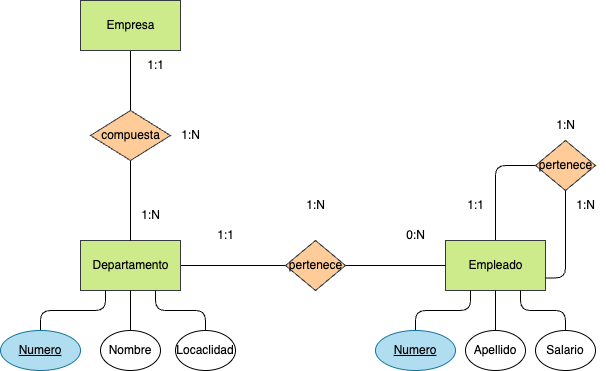

The diagram above was exported from draw.io. Its source (the exported page's mxGraphModel, read from the mxfile embedded in the PNG):
<mxGraphModel dx="1134" dy="717" grid="1" gridSize="10" guides="1" tooltips="1" connect="1" arrows="1" fold="1" page="1" pageScale="1" pageWidth="827" pageHeight="1169" math="0" shadow="0">
  <root>
    <mxCell id="0" />
    <mxCell id="1" parent="0" />
    <mxCell id="9" style="html=1;entryX=0;entryY=0.5;entryDx=0;entryDy=0;fontColor=#000000;endArrow=none;endFill=0;" edge="1" parent="1" source="10" target="14">
      <mxGeometry relative="1" as="geometry" />
    </mxCell>
    <mxCell id="10" value="&lt;font color=&quot;#000000&quot;&gt;Departamento&lt;/font&gt;" style="html=1;dashed=0;whitespace=wrap;fillColor=#cdeb8b;strokeColor=#36393d;" vertex="1" parent="1">
      <mxGeometry x="170" y="280" width="100" height="50" as="geometry" />
    </mxCell>
    <mxCell id="11" value="" style="edgeStyle=orthogonalEdgeStyle;html=1;endArrow=none;endFill=0;" edge="1" parent="1" source="12">
      <mxGeometry relative="1" as="geometry">
        <mxPoint x="635" y="205" as="targetPoint" />
        <Array as="points">
          <mxPoint x="585" y="205" />
        </Array>
      </mxGeometry>
    </mxCell>
    <mxCell id="12" value="&lt;font color=&quot;#000000&quot;&gt;Empleado&lt;br&gt;&lt;/font&gt;" style="html=1;dashed=0;whitespace=wrap;fillColor=#cdeb8b;strokeColor=#36393d;" vertex="1" parent="1">
      <mxGeometry x="535" y="280" width="100" height="50" as="geometry" />
    </mxCell>
    <mxCell id="13" style="edgeStyle=none;html=1;fontColor=#000000;endArrow=none;endFill=0;" edge="1" parent="1" source="14" target="12">
      <mxGeometry relative="1" as="geometry" />
    </mxCell>
    <mxCell id="14" value="&lt;font color=&quot;#000000&quot;&gt;pertenece&lt;/font&gt;" style="shape=rhombus;html=1;dashed=0;whitespace=wrap;perimeter=rhombusPerimeter;fillColor=#ffcc99;strokeColor=#36393d;" vertex="1" parent="1">
      <mxGeometry x="375" y="280" width="60" height="50" as="geometry" />
    </mxCell>
    <mxCell id="15" value="1:1" style="text;html=1;align=center;verticalAlign=middle;resizable=0;points=[];autosize=1;strokeColor=none;fillColor=none;fontColor=#000000;" vertex="1" parent="1">
      <mxGeometry x="295" y="260" width="40" height="30" as="geometry" />
    </mxCell>
    <mxCell id="16" value="0:N" style="text;html=1;align=center;verticalAlign=middle;resizable=0;points=[];autosize=1;strokeColor=none;fillColor=none;fontColor=#000000;" vertex="1" parent="1">
      <mxGeometry x="485" y="260" width="40" height="30" as="geometry" />
    </mxCell>
    <mxCell id="17" value="1:N" style="text;html=1;align=center;verticalAlign=middle;resizable=0;points=[];autosize=1;strokeColor=none;fillColor=none;fontColor=#000000;" vertex="1" parent="1">
      <mxGeometry x="385" y="230" width="40" height="30" as="geometry" />
    </mxCell>
    <mxCell id="18" style="edgeStyle=orthogonalEdgeStyle;html=1;entryX=1;entryY=0.75;entryDx=0;entryDy=0;endArrow=none;endFill=0;" edge="1" parent="1" source="19" target="12">
      <mxGeometry relative="1" as="geometry" />
    </mxCell>
    <mxCell id="19" value="&lt;font color=&quot;#000000&quot;&gt;pertenece&lt;/font&gt;" style="shape=rhombus;html=1;dashed=0;whitespace=wrap;perimeter=rhombusPerimeter;fillColor=#ffcc99;strokeColor=#36393d;" vertex="1" parent="1">
      <mxGeometry x="625" y="180" width="60" height="50" as="geometry" />
    </mxCell>
    <mxCell id="20" style="edgeStyle=orthogonalEdgeStyle;html=1;entryX=0.25;entryY=1;entryDx=0;entryDy=0;fontColor=#000000;endArrow=none;endFill=0;" edge="1" parent="1" source="21" target="10">
      <mxGeometry relative="1" as="geometry" />
    </mxCell>
    <mxCell id="21" value="&lt;font color=&quot;#000000&quot;&gt;Numero&lt;/font&gt;" style="ellipse;whiteSpace=wrap;html=1;align=center;fontStyle=4;fillColor=#b1ddf0;strokeColor=#10739e;" vertex="1" parent="1">
      <mxGeometry x="90" y="370" width="80" height="40" as="geometry" />
    </mxCell>
    <mxCell id="22" style="edgeStyle=orthogonalEdgeStyle;html=1;entryX=0.5;entryY=1;entryDx=0;entryDy=0;fontColor=#000000;endArrow=none;endFill=0;" edge="1" parent="1" source="23" target="10">
      <mxGeometry relative="1" as="geometry" />
    </mxCell>
    <mxCell id="23" value="Nombre" style="ellipse;whiteSpace=wrap;html=1;align=center;fontColor=#000000;" vertex="1" parent="1">
      <mxGeometry x="190" y="370" width="60" height="40" as="geometry" />
    </mxCell>
    <mxCell id="24" style="edgeStyle=orthogonalEdgeStyle;html=1;entryX=0.75;entryY=1;entryDx=0;entryDy=0;fontColor=#000000;endArrow=none;endFill=0;" edge="1" parent="1" source="25" target="10">
      <mxGeometry relative="1" as="geometry" />
    </mxCell>
    <mxCell id="25" value="Locaclidad" style="ellipse;whiteSpace=wrap;html=1;align=center;fontColor=#000000;" vertex="1" parent="1">
      <mxGeometry x="265" y="370" width="60" height="40" as="geometry" />
    </mxCell>
    <mxCell id="26" style="edgeStyle=orthogonalEdgeStyle;html=1;entryX=0.25;entryY=1;entryDx=0;entryDy=0;fontColor=#000000;endArrow=none;endFill=0;" edge="1" parent="1" source="27" target="12">
      <mxGeometry relative="1" as="geometry" />
    </mxCell>
    <mxCell id="27" value="&lt;font color=&quot;#000000&quot;&gt;Numero&lt;/font&gt;" style="ellipse;whiteSpace=wrap;html=1;align=center;fontStyle=4;fillColor=#b1ddf0;strokeColor=#10739e;" vertex="1" parent="1">
      <mxGeometry x="465" y="370" width="80" height="40" as="geometry" />
    </mxCell>
    <mxCell id="28" style="edgeStyle=orthogonalEdgeStyle;html=1;entryX=0.5;entryY=1;entryDx=0;entryDy=0;fontColor=#000000;endArrow=none;endFill=0;" edge="1" parent="1" source="29" target="12">
      <mxGeometry relative="1" as="geometry" />
    </mxCell>
    <mxCell id="29" value="Apellido" style="ellipse;whiteSpace=wrap;html=1;align=center;fontColor=#000000;" vertex="1" parent="1">
      <mxGeometry x="555" y="370" width="60" height="40" as="geometry" />
    </mxCell>
    <mxCell id="30" style="edgeStyle=orthogonalEdgeStyle;html=1;entryX=0.75;entryY=1;entryDx=0;entryDy=0;fontColor=#000000;endArrow=none;endFill=0;" edge="1" parent="1" source="31" target="12">
      <mxGeometry relative="1" as="geometry" />
    </mxCell>
    <mxCell id="31" value="Salario" style="ellipse;whiteSpace=wrap;html=1;align=center;fontColor=#000000;" vertex="1" parent="1">
      <mxGeometry x="625" y="370" width="60" height="40" as="geometry" />
    </mxCell>
    <mxCell id="32" value="1:N" style="text;html=1;align=center;verticalAlign=middle;resizable=0;points=[];autosize=1;strokeColor=none;fillColor=none;fontColor=#000000;" vertex="1" parent="1">
      <mxGeometry x="635" y="150" width="40" height="30" as="geometry" />
    </mxCell>
    <mxCell id="33" value="1:N" style="text;html=1;align=center;verticalAlign=middle;resizable=0;points=[];autosize=1;strokeColor=none;fillColor=none;fontColor=#000000;" vertex="1" parent="1">
      <mxGeometry x="655" y="230" width="40" height="30" as="geometry" />
    </mxCell>
    <mxCell id="34" value="1:1" style="text;html=1;align=center;verticalAlign=middle;resizable=0;points=[];autosize=1;strokeColor=none;fillColor=none;fontColor=#000000;" vertex="1" parent="1">
      <mxGeometry x="545" y="230" width="40" height="30" as="geometry" />
    </mxCell>
    <mxCell id="37" style="edgeStyle=none;html=1;entryX=0.5;entryY=0;entryDx=0;entryDy=0;endArrow=none;endFill=0;" edge="1" parent="1" source="35" target="36">
      <mxGeometry relative="1" as="geometry" />
    </mxCell>
    <mxCell id="35" value="&lt;font color=&quot;#000000&quot;&gt;Empresa&lt;br&gt;&lt;/font&gt;" style="html=1;dashed=0;whitespace=wrap;fillColor=#cdeb8b;strokeColor=#36393d;" vertex="1" parent="1">
      <mxGeometry x="170" y="40" width="100" height="50" as="geometry" />
    </mxCell>
    <mxCell id="38" style="edgeStyle=none;html=1;entryX=0.5;entryY=0;entryDx=0;entryDy=0;endArrow=none;endFill=0;" edge="1" parent="1" source="36" target="10">
      <mxGeometry relative="1" as="geometry" />
    </mxCell>
    <mxCell id="36" value="&lt;font color=&quot;#000000&quot;&gt;compuesta&lt;/font&gt;" style="shape=rhombus;html=1;dashed=0;whitespace=wrap;perimeter=rhombusPerimeter;fillColor=#ffcc99;strokeColor=#36393d;" vertex="1" parent="1">
      <mxGeometry x="180" y="150" width="80" height="50" as="geometry" />
    </mxCell>
    <mxCell id="39" value="1:N" style="text;html=1;align=center;verticalAlign=middle;resizable=0;points=[];autosize=1;strokeColor=none;fillColor=none;fontColor=#000000;" vertex="1" parent="1">
      <mxGeometry x="220" y="240" width="40" height="30" as="geometry" />
    </mxCell>
    <mxCell id="40" value="1:N" style="text;html=1;align=center;verticalAlign=middle;resizable=0;points=[];autosize=1;strokeColor=none;fillColor=none;fontColor=#000000;" vertex="1" parent="1">
      <mxGeometry x="260" y="160" width="40" height="30" as="geometry" />
    </mxCell>
    <mxCell id="41" value="1:1" style="text;html=1;align=center;verticalAlign=middle;resizable=0;points=[];autosize=1;strokeColor=none;fillColor=none;fontColor=#000000;" vertex="1" parent="1">
      <mxGeometry x="225" y="90" width="40" height="30" as="geometry" />
    </mxCell>
  </root>
</mxGraphModel>